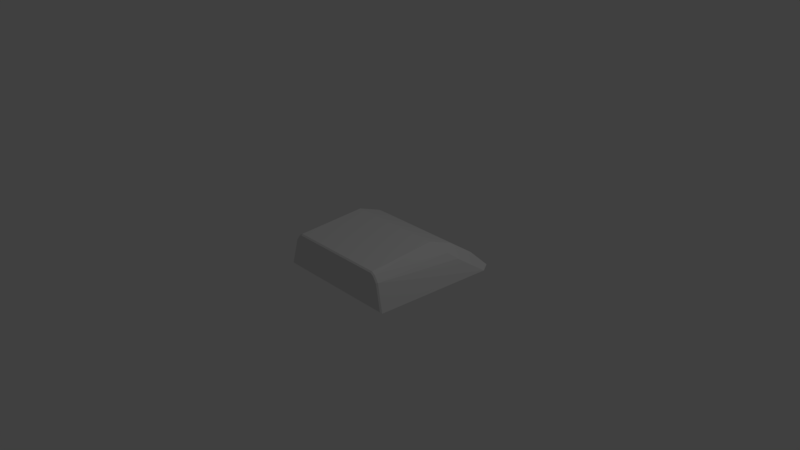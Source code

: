 # Source: turret_large.blend  (saved by Blender 2.79.0; exported with 4.5.12 LTS)
import bpy
from mathutils import Matrix  # noqa: F401  (used for matrix-valued properties, if any)

bpy.ops.wm.read_factory_settings(use_empty=True)
scene = bpy.context.scene
scene.name = 'Scene'

# ---- collections
col_collection_1 = bpy.data.collections.new('Collection 1'); scene.collection.children.link(col_collection_1)

# ---- materials (node trees are filled in below, after node groups)
mat_material = bpy.data.materials.new('Material')
mat_material.alpha_threshold = 0.0
mat_material.use_transparent_shadow = False
mat_material.roughness = 0.5
mat_material.line_color = (0.0, 0.0, 0.0, 1.0)

# ---- material node trees

# ---- world
world_world = bpy.data.worlds.new('World'); scene.world = world_world
world_world.color = (0.05088, 0.05088, 0.05088)
world_world.use_sun_shadow = False
world_world.sun_shadow_jitter_overblur = 0.0
world_world.cycles.sampling_method = 'MANUAL'

# ---- cameras
cam_camera = bpy.data.cameras.new('Camera')
cam_camera.clip_end = 100.0
cam_camera.lens = 35.0
cam_camera.sensor_width = 32.0
cam_camera.sensor_height = 18.0
cam_camera.ortho_scale = 7.314
cam_camera.dof.focus_distance = 0.0
cam_camera.dof.aperture_fstop = 128.0

# ---- lights
light_lamp = bpy.data.lights.new('Lamp', 'POINT')
light_lamp.transmission_factor = 0.0
light_lamp.cutoff_distance = 30.0
light_lamp.energy = 100.0
light_lamp.shadow_buffer_clip_start = 1.001
light_lamp.shadow_soft_size = 0.1
light_lamp.shadow_maximum_resolution = 0.006
light_lamp.use_absolute_resolution = True

# ---- meshes
me_cube = bpy.data.meshes.new('Cube')
me_cube.from_pydata([(-1.0, 1.103, -0.3423), (1.0, 1.103, -0.3423), (-0.6695, 0.4375, 0.1915), (0.6695, 0.4375, 0.1915), (-0.9133, 1.252, -0.3423), (0.9133, 1.252, -0.3423), (0.8176, 0.5937, 0.03187), (0.8848, 0.7222, -0.07281), (-0.8848, 0.7222, -0.07281), (-0.8176, 0.5937, 0.03187), (-0.6797, 0.7934, 0.052), (-0.7773, 1.078, -0.1466), (0.7773, 1.078, -0.1466), (0.6797, 0.7934, 0.052), (0.8481, -0.5856, -0.325), (0.8714, -0.5692, -0.3423), (-0.8481, -0.5856, -0.325), (-0.8714, -0.5692, -0.3423), (0.6689, -0.5629, 0.1299), (0.6738, -0.5447, 0.1479), (-0.6689, -0.5629, 0.1299), (-0.6738, -0.5447, 0.1479), (0.7621, -0.5679, 0.02847), (0.7796, -0.5503, 0.03438), (0.7056, -0.564, 0.1068), (0.7192, -0.5461, 0.1183), (-0.7056, -0.564, 0.1068), (-0.7192, -0.5461, 0.1183), (-0.7621, -0.5679, 0.02847), (-0.7796, -0.5503, 0.03438)], [], [(16, 14, 22, 24, 18, 20, 26, 28), (2, 9, 27, 21), (6, 25, 23, 7), (25, 6, 3, 19), (0, 4, 5, 1, 15, 17), (4, 11, 12, 5), (29, 8, 0, 17), (8, 29, 27, 9), (2, 21, 19, 3), (10, 2, 3, 13), (4, 0, 8, 9, 2, 10, 11), (5, 12, 13, 3, 6, 7, 1), (10, 13, 12, 11), (14, 16, 17, 15), (19, 21, 20, 18), (24, 22, 23, 25), (18, 24, 25, 19), (22, 14, 15, 23), (28, 26, 27, 29), (16, 28, 29, 17), (26, 20, 21, 27), (1, 7, 23, 15)])
me_cube.materials.append(mat_material)
me_cube.use_remesh_preserve_volume = False
me_cube.use_remesh_preserve_attributes = False
me_cube.use_mirror_vertex_groups = False
me_cube.update()

# ---- objects
ob_cube = bpy.data.objects.new('Cube', me_cube)
ob_lamp = bpy.data.objects.new('Lamp', light_lamp)
ob_camera = bpy.data.objects.new('Camera', cam_camera)

# ---- transforms, parenting, visibility, modifiers, constraints
ob_cube.location = (0.0, 0.0, 0.08055)
ob_cube.lock_rotations_4d = False
ob_cube.empty_display_type = 'ARROWS'
ob_cube.lineart.crease_threshold = 0.0
ob_lamp.location = (4.076, 1.005, 5.904)
ob_lamp.rotation_euler = (0.6503, 0.05522, 1.866)
ob_lamp.lock_rotations_4d = False
ob_lamp.empty_display_type = 'ARROWS'
ob_lamp.color = (0.0, 0.0, 0.0, 0.0)
ob_lamp.lineart.crease_threshold = 0.0
ob_camera.location = (7.481, -6.508, 5.344)
ob_camera.rotation_euler = (1.109, 0.0, 0.8149)
ob_camera.lock_rotations_4d = False
ob_camera.empty_display_type = 'ARROWS'
ob_camera.color = (0.0, 0.0, 0.0, 0.0)
ob_camera.display_type = 'WIRE'
ob_camera.lineart.crease_threshold = 0.0

# ---- collection membership
col_collection_1.objects.link(ob_cube)
col_collection_1.objects.link(ob_lamp)
col_collection_1.objects.link(ob_camera)

# ---- scene / render settings (as saved in the file)
scene.camera = ob_camera
scene.frame_start = 1; scene.frame_end = 250; scene.frame_set(1)
scene.render.engine = 'BLENDER_EEVEE_NEXT'
scene.render.resolution_percentage = 50
scene.render.dither_intensity = 0.0
scene.cycles.use_denoising = False
scene.cycles.samples = 128
scene.cycles.sampling_pattern = 'TABULATED_SOBOL'
scene.cycles.use_adaptive_sampling = False
scene.cycles.use_light_tree = False
scene.cycles.blur_glossy = 0.0
scene.cycles.sample_clamp_indirect = 0.0
scene.view_settings.view_transform = 'Standard'
bpy.context.view_layer.update()
